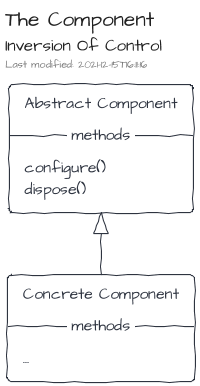

The diagram above was rendered by PlantUML. Its source (embedded in the PNG):
@startuml ioc-container-component
!include ../reference.puml
!global $LIB_BASE_LOCATION="../../.gdiag/plantuml-libs"
!global $IMAGE_BASE_PATH="../../.gdiag/plantuml-libs/"
Title("The Component", "Inversion Of Control")
card AbstractComponent [
Abstract Component
--methods--
configure()
dispose()
]
card ConcreteComponent [
Concrete Component
--methods--
...
]
AbstractComponent <|-- ConcreteComponent
@enduml